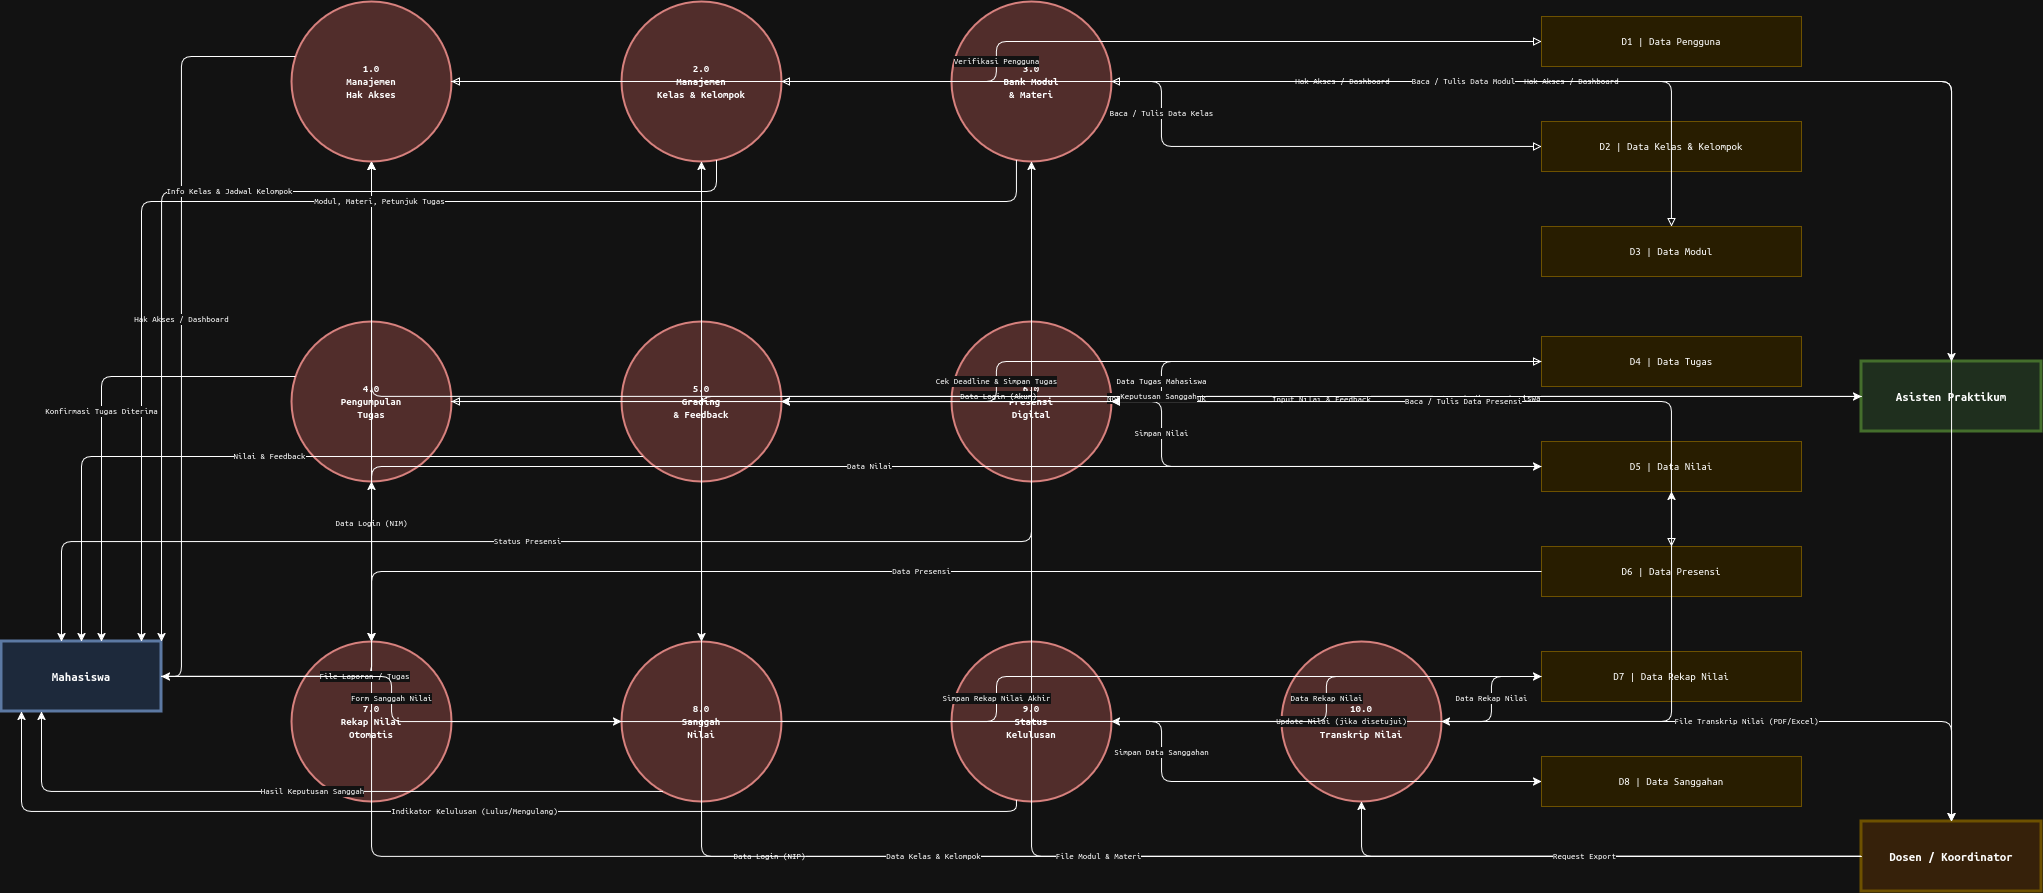

The diagram above was exported from draw.io. Its source (the exported page's mxGraphModel, read from the mxfile embedded in the PNG):
<mxGraphModel dx="2157" dy="1131" grid="1" gridSize="10" guides="1" tooltips="1" connect="1" arrows="1" fold="1" page="1" pageScale="1" pageWidth="2339" pageHeight="1654" math="0" shadow="0">
  <root>
    <mxCell id="0" />
    <mxCell id="1" parent="0" />
    <mxCell id="e1" parent="1" style="rounded=0;whiteSpace=wrap;html=1;fontStyle=1;fontSize=13;strokeWidth=3;fillColor=#dae8fc;strokeColor=#6c8ebf;" value="Mahasiswa" vertex="1">
      <mxGeometry height="70" width="160" x="60" y="720" as="geometry" />
    </mxCell>
    <mxCell id="e2" parent="1" style="rounded=0;whiteSpace=wrap;html=1;fontStyle=1;fontSize=13;strokeWidth=3;fillColor=#d5e8d4;strokeColor=#82b366;" value="Asisten Praktikum" vertex="1">
      <mxGeometry height="70" width="180" x="1920" y="440" as="geometry" />
    </mxCell>
    <mxCell id="e3" parent="1" style="rounded=0;whiteSpace=wrap;html=1;fontStyle=1;fontSize=13;strokeWidth=3;fillColor=#ffe6cc;strokeColor=#d6b656;" value="Dosen / Koordinator" vertex="1">
      <mxGeometry height="70" width="180" x="1920" y="900" as="geometry" />
    </mxCell>
    <mxCell id="p1" parent="1" style="ellipse;whiteSpace=wrap;html=1;fontSize=11;fontStyle=1;fillColor=#f8cecc;strokeColor=#b85450;strokeWidth=2;" value="1.0&#10;Manajemen&#10;Hak Akses" vertex="1">
      <mxGeometry height="160" width="160" x="350" y="80" as="geometry" />
    </mxCell>
    <mxCell id="p2" parent="1" style="ellipse;whiteSpace=wrap;html=1;fontSize=11;fontStyle=1;fillColor=#f8cecc;strokeColor=#b85450;strokeWidth=2;" value="2.0&#10;Manajemen&#10;Kelas &amp; Kelompok" vertex="1">
      <mxGeometry height="160" width="160" x="680" y="80" as="geometry" />
    </mxCell>
    <mxCell id="p3" parent="1" style="ellipse;whiteSpace=wrap;html=1;fontSize=11;fontStyle=1;fillColor=#f8cecc;strokeColor=#b85450;strokeWidth=2;" value="3.0&#10;Bank Modul&#10;&amp; Materi" vertex="1">
      <mxGeometry height="160" width="160" x="1010" y="80" as="geometry" />
    </mxCell>
    <mxCell id="p4" parent="1" style="ellipse;whiteSpace=wrap;html=1;fontSize=11;fontStyle=1;fillColor=#f8cecc;strokeColor=#b85450;strokeWidth=2;" value="4.0&#10;Pengumpulan&#10;Tugas" vertex="1">
      <mxGeometry height="160" width="160" x="350" y="400" as="geometry" />
    </mxCell>
    <mxCell id="p5" parent="1" style="ellipse;whiteSpace=wrap;html=1;fontSize=11;fontStyle=1;fillColor=#f8cecc;strokeColor=#b85450;strokeWidth=2;" value="5.0&#10;Grading&#10;&amp; Feedback" vertex="1">
      <mxGeometry height="160" width="160" x="680" y="400" as="geometry" />
    </mxCell>
    <mxCell id="p6" parent="1" style="ellipse;whiteSpace=wrap;html=1;fontSize=11;fontStyle=1;fillColor=#f8cecc;strokeColor=#b85450;strokeWidth=2;" value="6.0&#10;Presensi&#10;Digital" vertex="1">
      <mxGeometry height="160" width="160" x="1010" y="400" as="geometry" />
    </mxCell>
    <mxCell id="p7" parent="1" style="ellipse;whiteSpace=wrap;html=1;fontSize=11;fontStyle=1;fillColor=#f8cecc;strokeColor=#b85450;strokeWidth=2;" value="7.0&#10;Rekap Nilai&#10;Otomatis" vertex="1">
      <mxGeometry height="160" width="160" x="350" y="720" as="geometry" />
    </mxCell>
    <mxCell id="p8" parent="1" style="ellipse;whiteSpace=wrap;html=1;fontSize=11;fontStyle=1;fillColor=#f8cecc;strokeColor=#b85450;strokeWidth=2;" value="8.0&#10;Sanggah&#10;Nilai" vertex="1">
      <mxGeometry height="160" width="160" x="680" y="720" as="geometry" />
    </mxCell>
    <mxCell id="p9" parent="1" style="ellipse;whiteSpace=wrap;html=1;fontSize=11;fontStyle=1;fillColor=#f8cecc;strokeColor=#b85450;strokeWidth=2;" value="9.0&#10;Status&#10;Kelulusan" vertex="1">
      <mxGeometry height="160" width="160" x="1010" y="720" as="geometry" />
    </mxCell>
    <mxCell id="p10" parent="1" style="ellipse;whiteSpace=wrap;html=1;fontSize=11;fontStyle=1;fillColor=#f8cecc;strokeColor=#b85450;strokeWidth=2;" value="10.0&#10;Export&#10;Transkrip Nilai" vertex="1">
      <mxGeometry height="160" width="160" x="1340" y="720" as="geometry" />
    </mxCell>
    <mxCell id="d1" parent="1" style="shape=mxgraph.dfd.dataStore;whiteSpace=wrap;html=1;fontSize=11;fillColor=#fff2cc;strokeColor=#d6b656;" value="D1  |  Data Pengguna" vertex="1">
      <mxGeometry height="50" width="260" x="1600" y="95" as="geometry" />
    </mxCell>
    <mxCell id="d2" parent="1" style="shape=mxgraph.dfd.dataStore;whiteSpace=wrap;html=1;fontSize=11;fillColor=#fff2cc;strokeColor=#d6b656;" value="D2  |  Data Kelas &amp; Kelompok" vertex="1">
      <mxGeometry height="50" width="260" x="1600" y="200" as="geometry" />
    </mxCell>
    <mxCell id="d3" parent="1" style="shape=mxgraph.dfd.dataStore;whiteSpace=wrap;html=1;fontSize=11;fillColor=#fff2cc;strokeColor=#d6b656;" value="D3  |  Data Modul" vertex="1">
      <mxGeometry height="50" width="260" x="1600" y="305" as="geometry" />
    </mxCell>
    <mxCell id="d4" parent="1" style="shape=mxgraph.dfd.dataStore;whiteSpace=wrap;html=1;fontSize=11;fillColor=#fff2cc;strokeColor=#d6b656;" value="D4  |  Data Tugas" vertex="1">
      <mxGeometry height="50" width="260" x="1600" y="415" as="geometry" />
    </mxCell>
    <mxCell id="d5" parent="1" style="shape=mxgraph.dfd.dataStore;whiteSpace=wrap;html=1;fontSize=11;fillColor=#fff2cc;strokeColor=#d6b656;" value="D5  |  Data Nilai" vertex="1">
      <mxGeometry height="50" width="260" x="1600" y="520" as="geometry" />
    </mxCell>
    <mxCell id="d6" parent="1" style="shape=mxgraph.dfd.dataStore;whiteSpace=wrap;html=1;fontSize=11;fillColor=#fff2cc;strokeColor=#d6b656;" value="D6  |  Data Presensi" vertex="1">
      <mxGeometry height="50" width="260" x="1600" y="625" as="geometry" />
    </mxCell>
    <mxCell id="d7" parent="1" style="shape=mxgraph.dfd.dataStore;whiteSpace=wrap;html=1;fontSize=11;fillColor=#fff2cc;strokeColor=#d6b656;" value="D7  |  Data Rekap Nilai" vertex="1">
      <mxGeometry height="50" width="260" x="1600" y="730" as="geometry" />
    </mxCell>
    <mxCell id="d8" parent="1" style="shape=mxgraph.dfd.dataStore;whiteSpace=wrap;html=1;fontSize=11;fillColor=#fff2cc;strokeColor=#d6b656;" value="D8  |  Data Sanggahan" vertex="1">
      <mxGeometry height="50" width="260" x="1600" y="835" as="geometry" />
    </mxCell>
    <mxCell id="f1" edge="1" parent="1" source="e1" style="edgeStyle=orthogonalEdgeStyle;html=1;fontSize=9;exitX=1;exitY=0.5;exitDx=0;exitDy=0;" target="p1" value="Data Login (NIM)">
      <mxGeometry relative="1" as="geometry" />
    </mxCell>
    <mxCell id="f2" edge="1" parent="1" source="e2" style="edgeStyle=orthogonalEdgeStyle;html=1;fontSize=9;" target="p1" value="Data Login (Akun)">
      <mxGeometry relative="1" as="geometry" />
    </mxCell>
    <mxCell id="f3" edge="1" parent="1" source="e3" style="edgeStyle=orthogonalEdgeStyle;html=1;fontSize=9;" target="p1" value="Data Login (NIP)">
      <mxGeometry relative="1" as="geometry" />
    </mxCell>
    <mxCell id="f4" edge="1" parent="1" source="p1" style="edgeStyle=orthogonalEdgeStyle;html=1;fontSize=9;endArrow=block;startArrow=block;startFill=0;endFill=0;" target="d1" value="Verifikasi Pengguna">
      <mxGeometry relative="1" as="geometry" />
    </mxCell>
    <mxCell id="f5" edge="1" parent="1" source="p1" style="edgeStyle=orthogonalEdgeStyle;html=1;fontSize=9;" target="e1" value="Hak Akses / Dashboard">
      <mxGeometry relative="1" as="geometry">
        <Array as="points">
          <mxPoint x="350" y="135" />
          <mxPoint x="240" y="135" />
          <mxPoint x="240" y="755" />
        </Array>
      </mxGeometry>
    </mxCell>
    <mxCell id="f6" edge="1" parent="1" source="p1" style="edgeStyle=orthogonalEdgeStyle;html=1;fontSize=9;" target="e2" value="Hak Akses / Dashboard">
      <mxGeometry relative="1" as="geometry" />
    </mxCell>
    <mxCell id="f7" edge="1" parent="1" source="p1" style="edgeStyle=orthogonalEdgeStyle;html=1;fontSize=9;" target="e3" value="Hak Akses / Dashboard">
      <mxGeometry relative="1" as="geometry" />
    </mxCell>
    <mxCell id="f8" edge="1" parent="1" source="e3" style="edgeStyle=orthogonalEdgeStyle;html=1;fontSize=9;" target="p2" value="Data Kelas &amp; Kelompok">
      <mxGeometry relative="1" as="geometry" />
    </mxCell>
    <mxCell id="f9" edge="1" parent="1" source="p2" style="edgeStyle=orthogonalEdgeStyle;html=1;fontSize=9;endArrow=block;startArrow=block;startFill=0;endFill=0;" target="d2" value="Baca / Tulis Data Kelas">
      <mxGeometry relative="1" as="geometry" />
    </mxCell>
    <mxCell id="f10" edge="1" parent="1" source="p2" style="edgeStyle=orthogonalEdgeStyle;html=1;fontSize=9;" target="e1" value="Info Kelas &amp; Jadwal Kelompok">
      <mxGeometry relative="1" as="geometry">
        <Array as="points">
          <mxPoint x="775" y="270" />
          <mxPoint x="220" y="270" />
          <mxPoint x="220" y="755" />
        </Array>
      </mxGeometry>
    </mxCell>
    <mxCell id="f11" edge="1" parent="1" source="e3" style="edgeStyle=orthogonalEdgeStyle;html=1;fontSize=9;" target="p3" value="File Modul &amp; Materi">
      <mxGeometry relative="1" as="geometry" />
    </mxCell>
    <mxCell id="f12" edge="1" parent="1" source="p3" style="edgeStyle=orthogonalEdgeStyle;html=1;fontSize=9;endArrow=block;startArrow=block;startFill=0;endFill=0;" target="d3" value="Baca / Tulis Data Modul">
      <mxGeometry relative="1" as="geometry" />
    </mxCell>
    <mxCell id="f13" edge="1" parent="1" source="p3" style="edgeStyle=orthogonalEdgeStyle;html=1;fontSize=9;" target="e1" value="Modul, Materi, Petunjuk Tugas">
      <mxGeometry relative="1" as="geometry">
        <Array as="points">
          <mxPoint x="1075" y="280" />
          <mxPoint x="200" y="280" />
          <mxPoint x="200" y="755" />
        </Array>
      </mxGeometry>
    </mxCell>
    <mxCell id="f14" edge="1" parent="1" source="e1" style="edgeStyle=orthogonalEdgeStyle;html=1;fontSize=9;" target="p4" value="File Laporan / Tugas">
      <mxGeometry relative="1" as="geometry" />
    </mxCell>
    <mxCell id="f15" edge="1" parent="1" source="p4" style="edgeStyle=orthogonalEdgeStyle;html=1;fontSize=9;endArrow=block;startArrow=block;startFill=0;endFill=0;" target="d4" value="Cek Deadline &amp; Simpan Tugas">
      <mxGeometry relative="1" as="geometry" />
    </mxCell>
    <mxCell id="f16" edge="1" parent="1" source="p4" style="edgeStyle=orthogonalEdgeStyle;html=1;fontSize=9;" target="e1" value="Konfirmasi Tugas Diterima">
      <mxGeometry relative="1" as="geometry">
        <Array as="points">
          <mxPoint x="380" y="455" />
          <mxPoint x="160" y="455" />
          <mxPoint x="160" y="755" />
        </Array>
      </mxGeometry>
    </mxCell>
    <mxCell id="f17" edge="1" parent="1" source="p4" style="edgeStyle=orthogonalEdgeStyle;html=1;fontSize=9;" target="e2" value="Notifikasi Tugas Masuk">
      <mxGeometry relative="1" as="geometry" />
    </mxCell>
    <mxCell id="f18" edge="1" parent="1" source="e2" style="edgeStyle=orthogonalEdgeStyle;html=1;fontSize=9;" target="p5" value="Input Nilai &amp; Feedback">
      <mxGeometry relative="1" as="geometry" />
    </mxCell>
    <mxCell id="f19" edge="1" parent="1" source="d4" style="edgeStyle=orthogonalEdgeStyle;html=1;fontSize=9;" target="p5" value="Data Tugas Mahasiswa">
      <mxGeometry relative="1" as="geometry" />
    </mxCell>
    <mxCell id="f20" edge="1" parent="1" source="p5" style="edgeStyle=orthogonalEdgeStyle;html=1;fontSize=9;" target="d5" value="Simpan Nilai">
      <mxGeometry relative="1" as="geometry" />
    </mxCell>
    <mxCell id="f21" edge="1" parent="1" source="p5" style="edgeStyle=orthogonalEdgeStyle;html=1;fontSize=9;" target="e1" value="Nilai &amp; Feedback">
      <mxGeometry relative="1" as="geometry">
        <Array as="points">
          <mxPoint x="680" y="535" />
          <mxPoint x="140" y="535" />
          <mxPoint x="140" y="755" />
        </Array>
      </mxGeometry>
    </mxCell>
    <mxCell id="f22" edge="1" parent="1" source="e2" style="edgeStyle=orthogonalEdgeStyle;html=1;fontSize=9;" target="p6" value="Data Kehadiran Mahasiswa">
      <mxGeometry relative="1" as="geometry" />
    </mxCell>
    <mxCell id="f23" edge="1" parent="1" source="p6" style="edgeStyle=orthogonalEdgeStyle;html=1;fontSize=9;endArrow=block;startArrow=block;startFill=0;endFill=0;" target="d6" value="Baca / Tulis Data Presensi">
      <mxGeometry relative="1" as="geometry" />
    </mxCell>
    <mxCell id="f24" edge="1" parent="1" source="p6" style="edgeStyle=orthogonalEdgeStyle;html=1;fontSize=9;" target="e1" value="Status Presensi">
      <mxGeometry relative="1" as="geometry">
        <Array as="points">
          <mxPoint x="980" y="620" />
          <mxPoint x="120" y="620" />
          <mxPoint x="120" y="755" />
        </Array>
      </mxGeometry>
    </mxCell>
    <mxCell id="f25" edge="1" parent="1" source="d5" style="edgeStyle=orthogonalEdgeStyle;html=1;fontSize=9;" target="p7" value="Data Nilai">
      <mxGeometry relative="1" as="geometry" />
    </mxCell>
    <mxCell id="f26" edge="1" parent="1" source="d6" style="edgeStyle=orthogonalEdgeStyle;html=1;fontSize=9;" target="p7" value="Data Presensi">
      <mxGeometry relative="1" as="geometry" />
    </mxCell>
    <mxCell id="f27" edge="1" parent="1" source="p7" style="edgeStyle=orthogonalEdgeStyle;html=1;fontSize=9;" target="d7" value="Simpan Rekap Nilai Akhir">
      <mxGeometry relative="1" as="geometry" />
    </mxCell>
    <mxCell id="f28" edge="1" parent="1" source="e1" style="edgeStyle=orthogonalEdgeStyle;html=1;fontSize=9;" target="p8" value="Form Sanggah Nilai">
      <mxGeometry relative="1" as="geometry" />
    </mxCell>
    <mxCell id="f29" edge="1" parent="1" source="e2" style="edgeStyle=orthogonalEdgeStyle;html=1;fontSize=9;" target="p8" value="Keputusan Sanggah">
      <mxGeometry relative="1" as="geometry" />
    </mxCell>
    <mxCell id="f30" edge="1" parent="1" source="p8" style="edgeStyle=orthogonalEdgeStyle;html=1;fontSize=9;" target="d8" value="Simpan Data Sanggahan">
      <mxGeometry relative="1" as="geometry" />
    </mxCell>
    <mxCell id="f31" edge="1" parent="1" source="p8" style="edgeStyle=orthogonalEdgeStyle;html=1;fontSize=9;" target="d5" value="Update Nilai (jika disetujui)">
      <mxGeometry relative="1" as="geometry" />
    </mxCell>
    <mxCell id="f32" edge="1" parent="1" source="p8" style="edgeStyle=orthogonalEdgeStyle;html=1;fontSize=9;" target="e1" value="Hasil Keputusan Sanggah">
      <mxGeometry relative="1" as="geometry">
        <Array as="points">
          <mxPoint x="775" y="870" />
          <mxPoint x="100" y="870" />
          <mxPoint x="100" y="790" />
        </Array>
      </mxGeometry>
    </mxCell>
    <mxCell id="f33" edge="1" parent="1" source="d7" style="edgeStyle=orthogonalEdgeStyle;html=1;fontSize=9;" target="p9" value="Data Rekap Nilai">
      <mxGeometry relative="1" as="geometry" />
    </mxCell>
    <mxCell id="f34" edge="1" parent="1" source="p9" style="edgeStyle=orthogonalEdgeStyle;html=1;fontSize=9;" target="e1" value="Indikator Kelulusan (Lulus/Mengulang)">
      <mxGeometry relative="1" as="geometry">
        <Array as="points">
          <mxPoint x="1075" y="890" />
          <mxPoint x="80" y="890" />
          <mxPoint x="80" y="790" />
        </Array>
      </mxGeometry>
    </mxCell>
    <mxCell id="f35" edge="1" parent="1" source="e3" style="edgeStyle=orthogonalEdgeStyle;html=1;fontSize=9;" target="p10" value="Request Export">
      <mxGeometry relative="1" as="geometry" />
    </mxCell>
    <mxCell id="f36" edge="1" parent="1" source="d7" style="edgeStyle=orthogonalEdgeStyle;html=1;fontSize=9;" target="p10" value="Data Rekap Nilai">
      <mxGeometry relative="1" as="geometry" />
    </mxCell>
    <mxCell id="f37" edge="1" parent="1" source="p10" style="edgeStyle=orthogonalEdgeStyle;html=1;fontSize=9;" target="e3" value="File Transkrip Nilai (PDF/Excel)">
      <mxGeometry relative="1" as="geometry" />
    </mxCell>
  </root>
</mxGraphModel>